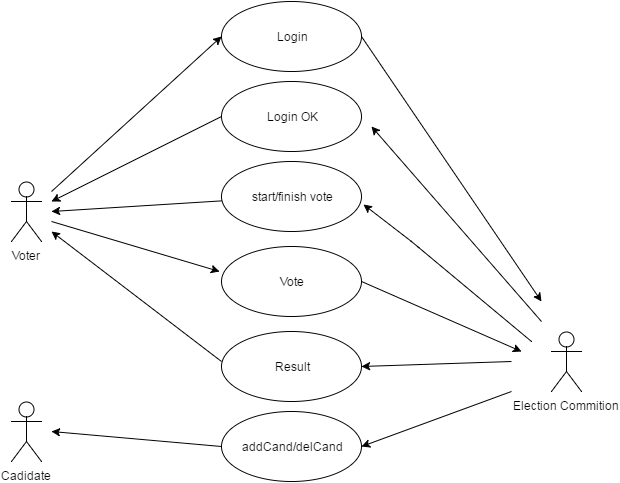

The diagram above was exported from draw.io. Its source (the exported page's mxGraphModel, read from the mxfile embedded in the PNG):
<mxGraphModel dx="876" dy="453" grid="1" gridSize="10" guides="1" tooltips="1" connect="1" arrows="1" fold="1" page="1" pageScale="1" pageWidth="826" pageHeight="1169" background="#ffffff" math="0" shadow="0">
  <root>
    <mxCell id="0" />
    <mxCell id="1" parent="0" />
    <mxCell id="2" value="Voter" style="shape=umlActor;verticalLabelPosition=bottom;labelBackgroundColor=#ffffff;verticalAlign=top;html=1;" parent="1" vertex="1">
      <mxGeometry x="90" y="180" width="30" height="60" as="geometry" />
    </mxCell>
    <mxCell id="3" value="Cadidate" style="shape=umlActor;verticalLabelPosition=bottom;labelBackgroundColor=#ffffff;verticalAlign=top;html=1;" parent="1" vertex="1">
      <mxGeometry x="90" y="400" width="30" height="60" as="geometry" />
    </mxCell>
    <mxCell id="4" value="Election Commition" style="shape=umlActor;verticalLabelPosition=bottom;labelBackgroundColor=#ffffff;verticalAlign=top;html=1;" parent="1" vertex="1">
      <mxGeometry x="630" y="330" width="30" height="60" as="geometry" />
    </mxCell>
    <mxCell id="5" value="Login" style="ellipse;whiteSpace=wrap;html=1;" parent="1" vertex="1">
      <mxGeometry x="300" width="140" height="70" as="geometry" />
    </mxCell>
    <mxCell id="6" value="Vote" style="ellipse;whiteSpace=wrap;html=1;" parent="1" vertex="1">
      <mxGeometry x="300" y="245" width="140" height="70" as="geometry" />
    </mxCell>
    <mxCell id="21" style="edgeStyle=none;html=1;exitX=1;exitY=0.5;jettySize=auto;orthogonalLoop=1;entryX=1;entryY=0.5;" parent="1" edge="1" target="15">
      <mxGeometry relative="1" as="geometry">
        <mxPoint x="590" y="390" as="sourcePoint" />
      </mxGeometry>
    </mxCell>
    <mxCell id="15" value="addCand/delCand" style="ellipse;whiteSpace=wrap;html=1;" parent="1" vertex="1">
      <mxGeometry x="300" y="410" width="140" height="70" as="geometry" />
    </mxCell>
    <mxCell id="17" value="" style="endArrow=classic;html=1;entryX=0;entryY=0.5;" parent="1" target="5" edge="1">
      <mxGeometry width="50" height="50" relative="1" as="geometry">
        <mxPoint x="130" y="190" as="sourcePoint" />
        <mxPoint x="240" y="190" as="targetPoint" />
      </mxGeometry>
    </mxCell>
    <mxCell id="18" value="" style="endArrow=classic;html=1;entryX=-0.014;entryY=0.357;entryPerimeter=0;" parent="1" target="6" edge="1">
      <mxGeometry width="50" height="50" relative="1" as="geometry">
        <mxPoint x="130" y="220" as="sourcePoint" />
        <mxPoint x="200" y="265" as="targetPoint" />
      </mxGeometry>
    </mxCell>
    <mxCell id="19" value="" style="endArrow=classic;html=1;exitX=0;exitY=0.5;" parent="1" edge="1" source="15">
      <mxGeometry width="50" height="50" relative="1" as="geometry">
        <mxPoint x="250" y="420" as="sourcePoint" />
        <mxPoint x="130" y="430" as="targetPoint" />
      </mxGeometry>
    </mxCell>
    <mxCell id="25" style="edgeStyle=none;html=1;exitX=1;exitY=0.5;jettySize=auto;orthogonalLoop=1;" parent="1" source="6" edge="1">
      <mxGeometry x="430" y="315" as="geometry">
        <mxPoint x="600" y="350" as="targetPoint" />
        <mxPoint x="430" y="370" as="sourcePoint" />
      </mxGeometry>
    </mxCell>
    <mxCell id="26" value="Result" style="ellipse;whiteSpace=wrap;html=1;" parent="1" vertex="1">
      <mxGeometry x="300" y="330" width="140" height="70" as="geometry" />
    </mxCell>
    <mxCell id="27" value="" style="endArrow=classic;html=1;entryX=1;entryY=0.5;" parent="1" target="26" edge="1">
      <mxGeometry width="50" height="50" relative="1" as="geometry">
        <mxPoint x="590" y="360" as="sourcePoint" />
        <mxPoint x="540" y="340" as="targetPoint" />
      </mxGeometry>
    </mxCell>
    <mxCell id="29" value="Login OK" style="ellipse;whiteSpace=wrap;html=1;" parent="1" vertex="1">
      <mxGeometry x="300" y="80" width="140" height="70" as="geometry" />
    </mxCell>
    <mxCell id="30" value="" style="endArrow=classic;html=1;exitX=1;exitY=0.5;" parent="1" source="5" edge="1">
      <mxGeometry width="50" height="50" relative="1" as="geometry">
        <mxPoint x="490" y="100" as="sourcePoint" />
        <mxPoint x="620" y="300" as="targetPoint" />
      </mxGeometry>
    </mxCell>
    <mxCell id="32" value="" style="endArrow=classic;html=1;exitX=0;exitY=0.5;" parent="1" source="29" edge="1">
      <mxGeometry width="50" height="50" relative="1" as="geometry">
        <mxPoint x="100" y="140" as="sourcePoint" />
        <mxPoint x="130" y="200" as="targetPoint" />
      </mxGeometry>
    </mxCell>
    <mxCell id="33" value="" style="endArrow=classic;html=1;entryX=1.014;entryY=0.614;entryPerimeter=0;" parent="1" target="36" edge="1">
      <mxGeometry width="50" height="50" relative="1" as="geometry">
        <mxPoint x="610" y="340" as="sourcePoint" />
        <mxPoint x="645" y="140" as="targetPoint" />
        <Array as="points">
          <mxPoint x="490" y="240" />
        </Array>
      </mxGeometry>
    </mxCell>
    <mxCell id="35" value="" style="endArrow=classic;html=1;" parent="1" edge="1">
      <mxGeometry width="50" height="50" relative="1" as="geometry">
        <mxPoint x="300" y="360" as="sourcePoint" />
        <mxPoint x="130" y="230" as="targetPoint" />
      </mxGeometry>
    </mxCell>
    <mxCell id="38" style="edgeStyle=none;html=1;jettySize=auto;orthogonalLoop=1;" edge="1" parent="1" source="36">
      <mxGeometry relative="1" as="geometry">
        <mxPoint x="130" y="210" as="targetPoint" />
      </mxGeometry>
    </mxCell>
    <mxCell id="36" value="start/finish vote" style="ellipse;whiteSpace=wrap;html=1;" vertex="1" parent="1">
      <mxGeometry x="300" y="160" width="140" height="70" as="geometry" />
    </mxCell>
    <mxCell id="37" value="" style="endArrow=classic;html=1;entryX=1;entryY=0.5;" edge="1" parent="1">
      <mxGeometry x="450" y="125" width="50" height="50" as="geometry">
        <mxPoint x="620" y="320" as="sourcePoint" />
        <mxPoint x="450" y="125" as="targetPoint" />
      </mxGeometry>
    </mxCell>
  </root>
</mxGraphModel>